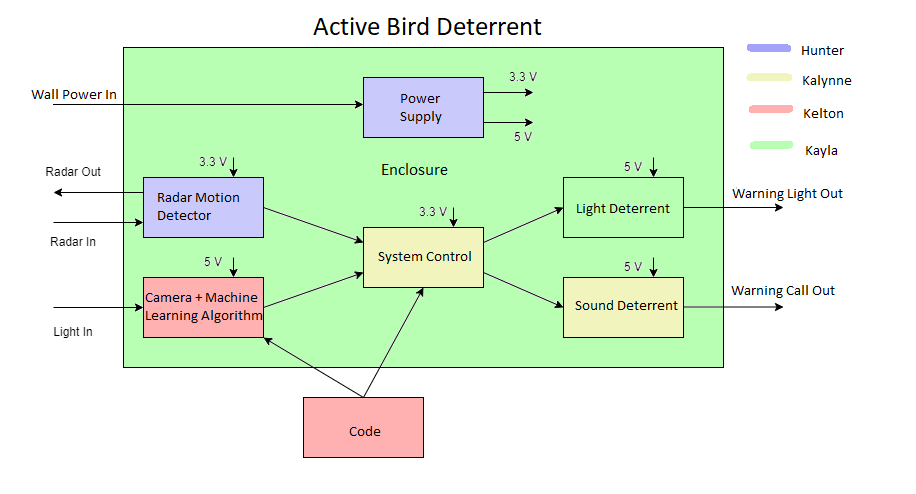

The diagram above was exported from draw.io. Its source (the exported page's mxGraphModel, read from the mxfile embedded in the PNG):
<mxGraphModel dx="1290" dy="549" grid="1" gridSize="10" guides="1" tooltips="1" connect="1" arrows="1" fold="1" page="1" pageScale="1" pageWidth="827" pageHeight="2000" math="0" shadow="0">
  <root>
    <mxCell id="0" />
    <mxCell id="1" parent="0" />
    <mxCell id="dQ0PFjg82jzs2ZOKsxEZ-1" value="" style="rounded=0;whiteSpace=wrap;html=1;" vertex="1" parent="1">
      <mxGeometry x="100" y="50" width="600" height="320" as="geometry" />
    </mxCell>
    <mxCell id="dQ0PFjg82jzs2ZOKsxEZ-3" value="" style="rounded=0;whiteSpace=wrap;html=1;" vertex="1" parent="1">
      <mxGeometry x="340" y="80" width="120" height="60" as="geometry" />
    </mxCell>
    <mxCell id="dQ0PFjg82jzs2ZOKsxEZ-4" value="Power Supply" style="text;html=1;strokeColor=none;fillColor=none;align=center;verticalAlign=middle;whiteSpace=wrap;rounded=0;" vertex="1" parent="1">
      <mxGeometry x="370" y="95" width="60" height="30" as="geometry" />
    </mxCell>
    <mxCell id="dQ0PFjg82jzs2ZOKsxEZ-5" value="Camera + Machine Learning Algorithm" style="rounded=0;whiteSpace=wrap;html=1;" vertex="1" parent="1">
      <mxGeometry x="120" y="280" width="120" height="60" as="geometry" />
    </mxCell>
    <mxCell id="dQ0PFjg82jzs2ZOKsxEZ-6" value="Radar Motion Detector" style="rounded=0;whiteSpace=wrap;html=1;" vertex="1" parent="1">
      <mxGeometry x="120" y="180" width="120" height="60" as="geometry" />
    </mxCell>
    <mxCell id="dQ0PFjg82jzs2ZOKsxEZ-7" value="System Control" style="rounded=0;whiteSpace=wrap;html=1;" vertex="1" parent="1">
      <mxGeometry x="340" y="230" width="120" height="60" as="geometry" />
    </mxCell>
    <mxCell id="dQ0PFjg82jzs2ZOKsxEZ-8" value="Light Deterrent" style="rounded=0;whiteSpace=wrap;html=1;" vertex="1" parent="1">
      <mxGeometry x="540" y="180" width="120" height="60" as="geometry" />
    </mxCell>
    <mxCell id="dQ0PFjg82jzs2ZOKsxEZ-9" value="Sound Deterrent" style="rounded=0;whiteSpace=wrap;html=1;" vertex="1" parent="1">
      <mxGeometry x="540" y="280" width="120" height="60" as="geometry" />
    </mxCell>
    <mxCell id="dQ0PFjg82jzs2ZOKsxEZ-10" value="Enclosure" style="text;html=1;strokeColor=none;fillColor=none;align=center;verticalAlign=middle;whiteSpace=wrap;rounded=0;" vertex="1" parent="1">
      <mxGeometry x="370" y="155" width="60" height="30" as="geometry" />
    </mxCell>
    <mxCell id="dQ0PFjg82jzs2ZOKsxEZ-11" value="" style="edgeStyle=none;orthogonalLoop=1;jettySize=auto;html=1;rounded=0;entryX=0.5;entryY=1;entryDx=0;entryDy=0;exitX=0.5;exitY=0;exitDx=0;exitDy=0;" edge="1" parent="1" source="dQ0PFjg82jzs2ZOKsxEZ-12" target="dQ0PFjg82jzs2ZOKsxEZ-7">
      <mxGeometry width="100" relative="1" as="geometry">
        <mxPoint x="610" y="440" as="sourcePoint" />
        <mxPoint x="710" y="440" as="targetPoint" />
        <Array as="points" />
      </mxGeometry>
    </mxCell>
    <mxCell id="dQ0PFjg82jzs2ZOKsxEZ-12" value="Code" style="rounded=0;whiteSpace=wrap;html=1;" vertex="1" parent="1">
      <mxGeometry x="280" y="400" width="120" height="60" as="geometry" />
    </mxCell>
    <mxCell id="dQ0PFjg82jzs2ZOKsxEZ-13" value="" style="edgeStyle=none;orthogonalLoop=1;jettySize=auto;html=1;rounded=0;entryX=1;entryY=1;entryDx=0;entryDy=0;exitX=0.5;exitY=0;exitDx=0;exitDy=0;" edge="1" parent="1" source="dQ0PFjg82jzs2ZOKsxEZ-12" target="dQ0PFjg82jzs2ZOKsxEZ-5">
      <mxGeometry width="100" relative="1" as="geometry">
        <mxPoint x="350" y="410" as="sourcePoint" />
        <mxPoint x="410" y="300" as="targetPoint" />
        <Array as="points" />
      </mxGeometry>
    </mxCell>
    <mxCell id="dQ0PFjg82jzs2ZOKsxEZ-14" value="" style="endArrow=classic;html=1;rounded=0;entryX=0;entryY=0.75;entryDx=0;entryDy=0;" edge="1" parent="1" target="dQ0PFjg82jzs2ZOKsxEZ-6">
      <mxGeometry width="50" height="50" relative="1" as="geometry">
        <mxPoint x="30" y="225" as="sourcePoint" />
        <mxPoint x="440" y="250" as="targetPoint" />
      </mxGeometry>
    </mxCell>
    <mxCell id="dQ0PFjg82jzs2ZOKsxEZ-15" value="" style="endArrow=classic;html=1;rounded=0;exitX=0;exitY=0.25;exitDx=0;exitDy=0;" edge="1" parent="1" source="dQ0PFjg82jzs2ZOKsxEZ-6">
      <mxGeometry width="50" height="50" relative="1" as="geometry">
        <mxPoint x="390" y="300" as="sourcePoint" />
        <mxPoint x="30" y="195" as="targetPoint" />
      </mxGeometry>
    </mxCell>
    <mxCell id="dQ0PFjg82jzs2ZOKsxEZ-17" value="" style="endArrow=classic;html=1;rounded=0;exitX=1;exitY=0.25;exitDx=0;exitDy=0;" edge="1" parent="1" source="dQ0PFjg82jzs2ZOKsxEZ-3">
      <mxGeometry width="50" height="50" relative="1" as="geometry">
        <mxPoint x="390" y="300" as="sourcePoint" />
        <mxPoint x="510" y="95" as="targetPoint" />
      </mxGeometry>
    </mxCell>
    <mxCell id="dQ0PFjg82jzs2ZOKsxEZ-18" value="" style="endArrow=classic;html=1;rounded=0;exitX=1;exitY=0.75;exitDx=0;exitDy=0;" edge="1" parent="1" source="dQ0PFjg82jzs2ZOKsxEZ-3">
      <mxGeometry width="50" height="50" relative="1" as="geometry">
        <mxPoint x="390" y="300" as="sourcePoint" />
        <mxPoint x="510" y="125" as="targetPoint" />
      </mxGeometry>
    </mxCell>
    <mxCell id="dQ0PFjg82jzs2ZOKsxEZ-19" value="" style="endArrow=classic;html=1;rounded=0;exitX=1;exitY=0.5;exitDx=0;exitDy=0;entryX=0;entryY=0.75;entryDx=0;entryDy=0;" edge="1" parent="1" source="dQ0PFjg82jzs2ZOKsxEZ-5" target="dQ0PFjg82jzs2ZOKsxEZ-7">
      <mxGeometry width="50" height="50" relative="1" as="geometry">
        <mxPoint x="390" y="300" as="sourcePoint" />
        <mxPoint x="440" y="250" as="targetPoint" />
      </mxGeometry>
    </mxCell>
    <mxCell id="dQ0PFjg82jzs2ZOKsxEZ-20" value="" style="endArrow=classic;html=1;rounded=0;exitX=1;exitY=0.5;exitDx=0;exitDy=0;entryX=0;entryY=0.25;entryDx=0;entryDy=0;" edge="1" parent="1" source="dQ0PFjg82jzs2ZOKsxEZ-6" target="dQ0PFjg82jzs2ZOKsxEZ-7">
      <mxGeometry width="50" height="50" relative="1" as="geometry">
        <mxPoint x="250" y="320" as="sourcePoint" />
        <mxPoint x="350" y="285" as="targetPoint" />
      </mxGeometry>
    </mxCell>
    <mxCell id="dQ0PFjg82jzs2ZOKsxEZ-21" value="" style="endArrow=classic;html=1;rounded=0;entryX=0;entryY=0.5;entryDx=0;entryDy=0;exitX=1;exitY=0.75;exitDx=0;exitDy=0;" edge="1" parent="1" source="dQ0PFjg82jzs2ZOKsxEZ-7" target="dQ0PFjg82jzs2ZOKsxEZ-9">
      <mxGeometry width="50" height="50" relative="1" as="geometry">
        <mxPoint x="390" y="300" as="sourcePoint" />
        <mxPoint x="440" y="250" as="targetPoint" />
      </mxGeometry>
    </mxCell>
    <mxCell id="dQ0PFjg82jzs2ZOKsxEZ-22" value="" style="endArrow=classic;html=1;rounded=0;entryX=0;entryY=0.5;entryDx=0;entryDy=0;exitX=1;exitY=0.25;exitDx=0;exitDy=0;" edge="1" parent="1" source="dQ0PFjg82jzs2ZOKsxEZ-7" target="dQ0PFjg82jzs2ZOKsxEZ-8">
      <mxGeometry width="50" height="50" relative="1" as="geometry">
        <mxPoint x="390" y="300" as="sourcePoint" />
        <mxPoint x="440" y="250" as="targetPoint" />
      </mxGeometry>
    </mxCell>
    <mxCell id="dQ0PFjg82jzs2ZOKsxEZ-23" value="" style="endArrow=classic;html=1;rounded=0;entryX=0.75;entryY=0;entryDx=0;entryDy=0;" edge="1" parent="1" target="dQ0PFjg82jzs2ZOKsxEZ-6">
      <mxGeometry width="50" height="50" relative="1" as="geometry">
        <mxPoint x="210" y="160" as="sourcePoint" />
        <mxPoint x="440" y="250" as="targetPoint" />
      </mxGeometry>
    </mxCell>
    <mxCell id="dQ0PFjg82jzs2ZOKsxEZ-26" value="" style="endArrow=classic;html=1;rounded=0;entryX=0.75;entryY=0;entryDx=0;entryDy=0;" edge="1" parent="1" target="dQ0PFjg82jzs2ZOKsxEZ-5">
      <mxGeometry width="50" height="50" relative="1" as="geometry">
        <mxPoint x="210" y="260" as="sourcePoint" />
        <mxPoint x="220" y="190" as="targetPoint" />
      </mxGeometry>
    </mxCell>
    <mxCell id="dQ0PFjg82jzs2ZOKsxEZ-27" value="3.3 V" style="text;html=1;strokeColor=none;fillColor=none;align=center;verticalAlign=middle;whiteSpace=wrap;rounded=0;" vertex="1" parent="1">
      <mxGeometry x="470" y="65" width="60" height="30" as="geometry" />
    </mxCell>
    <mxCell id="dQ0PFjg82jzs2ZOKsxEZ-30" value="5 V" style="text;html=1;strokeColor=none;fillColor=none;align=center;verticalAlign=middle;whiteSpace=wrap;rounded=0;" vertex="1" parent="1">
      <mxGeometry x="470" y="125" width="60" height="30" as="geometry" />
    </mxCell>
    <mxCell id="dQ0PFjg82jzs2ZOKsxEZ-31" value="3.3 V" style="text;html=1;strokeColor=none;fillColor=none;align=center;verticalAlign=middle;whiteSpace=wrap;rounded=0;" vertex="1" parent="1">
      <mxGeometry x="160" y="150" width="60" height="30" as="geometry" />
    </mxCell>
    <mxCell id="dQ0PFjg82jzs2ZOKsxEZ-32" value="5 V" style="text;html=1;strokeColor=none;fillColor=none;align=center;verticalAlign=middle;whiteSpace=wrap;rounded=0;" vertex="1" parent="1">
      <mxGeometry x="160" y="250" width="60" height="30" as="geometry" />
    </mxCell>
    <mxCell id="dQ0PFjg82jzs2ZOKsxEZ-35" value="" style="endArrow=classic;html=1;rounded=0;entryX=0.75;entryY=0;entryDx=0;entryDy=0;" edge="1" parent="1" target="dQ0PFjg82jzs2ZOKsxEZ-8">
      <mxGeometry width="50" height="50" relative="1" as="geometry">
        <mxPoint x="630" y="160" as="sourcePoint" />
        <mxPoint x="520" y="177.5" as="targetPoint" />
      </mxGeometry>
    </mxCell>
    <mxCell id="dQ0PFjg82jzs2ZOKsxEZ-36" value="5 V" style="text;html=1;strokeColor=none;fillColor=none;align=center;verticalAlign=middle;whiteSpace=wrap;rounded=0;" vertex="1" parent="1">
      <mxGeometry x="580" y="155" width="60" height="30" as="geometry" />
    </mxCell>
    <mxCell id="dQ0PFjg82jzs2ZOKsxEZ-37" value="" style="endArrow=classic;html=1;rounded=0;entryX=0;entryY=0.5;entryDx=0;entryDy=0;" edge="1" parent="1" target="dQ0PFjg82jzs2ZOKsxEZ-5">
      <mxGeometry width="50" height="50" relative="1" as="geometry">
        <mxPoint x="30" y="310" as="sourcePoint" />
        <mxPoint x="440" y="250" as="targetPoint" />
      </mxGeometry>
    </mxCell>
    <mxCell id="dQ0PFjg82jzs2ZOKsxEZ-38" value="" style="endArrow=classic;html=1;rounded=0;exitX=1;exitY=0.5;exitDx=0;exitDy=0;" edge="1" parent="1" source="dQ0PFjg82jzs2ZOKsxEZ-8">
      <mxGeometry width="50" height="50" relative="1" as="geometry">
        <mxPoint x="390" y="300" as="sourcePoint" />
        <mxPoint x="760" y="210" as="targetPoint" />
      </mxGeometry>
    </mxCell>
    <mxCell id="dQ0PFjg82jzs2ZOKsxEZ-39" value="" style="endArrow=classic;html=1;rounded=0;exitX=1;exitY=0.5;exitDx=0;exitDy=0;" edge="1" parent="1">
      <mxGeometry width="50" height="50" relative="1" as="geometry">
        <mxPoint x="660" y="309.5" as="sourcePoint" />
        <mxPoint x="760" y="309.5" as="targetPoint" />
      </mxGeometry>
    </mxCell>
    <mxCell id="dQ0PFjg82jzs2ZOKsxEZ-40" value="" style="endArrow=classic;html=1;rounded=0;entryX=0.75;entryY=0;entryDx=0;entryDy=0;" edge="1" parent="1" target="dQ0PFjg82jzs2ZOKsxEZ-7">
      <mxGeometry width="50" height="50" relative="1" as="geometry">
        <mxPoint x="430" y="210" as="sourcePoint" />
        <mxPoint x="440" y="250" as="targetPoint" />
      </mxGeometry>
    </mxCell>
    <mxCell id="dQ0PFjg82jzs2ZOKsxEZ-41" value="3.3 V" style="text;html=1;strokeColor=none;fillColor=none;align=center;verticalAlign=middle;whiteSpace=wrap;rounded=0;" vertex="1" parent="1">
      <mxGeometry x="380" y="200" width="60" height="30" as="geometry" />
    </mxCell>
    <mxCell id="dQ0PFjg82jzs2ZOKsxEZ-42" value="Radar Out" style="text;html=1;strokeColor=none;fillColor=none;align=center;verticalAlign=middle;whiteSpace=wrap;rounded=0;" vertex="1" parent="1">
      <mxGeometry x="20" y="160" width="60" height="30" as="geometry" />
    </mxCell>
    <mxCell id="dQ0PFjg82jzs2ZOKsxEZ-44" value="Radar In" style="text;html=1;strokeColor=none;fillColor=none;align=center;verticalAlign=middle;whiteSpace=wrap;rounded=0;" vertex="1" parent="1">
      <mxGeometry x="20" y="230" width="60" height="30" as="geometry" />
    </mxCell>
    <mxCell id="dQ0PFjg82jzs2ZOKsxEZ-45" value="Light In" style="text;html=1;strokeColor=none;fillColor=none;align=center;verticalAlign=middle;whiteSpace=wrap;rounded=0;" vertex="1" parent="1">
      <mxGeometry x="20" y="320" width="60" height="30" as="geometry" />
    </mxCell>
    <mxCell id="dQ0PFjg82jzs2ZOKsxEZ-46" value="Warning Light" style="text;html=1;strokeColor=none;fillColor=none;align=center;verticalAlign=middle;whiteSpace=wrap;rounded=0;" vertex="1" parent="1">
      <mxGeometry x="710" y="180" width="80" height="30" as="geometry" />
    </mxCell>
    <mxCell id="dQ0PFjg82jzs2ZOKsxEZ-47" value="Warning Call" style="text;html=1;strokeColor=none;fillColor=none;align=center;verticalAlign=middle;whiteSpace=wrap;rounded=0;" vertex="1" parent="1">
      <mxGeometry x="710" y="270" width="80" height="30" as="geometry" />
    </mxCell>
  </root>
</mxGraphModel>